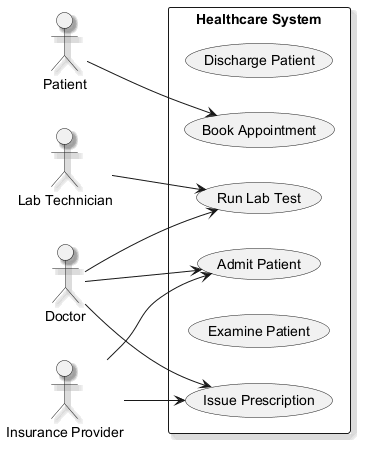

The diagram above was rendered by PlantUML. Its source (embedded in the PNG):
@startuml
skinparam backgroundColor #FFFFFF
skinparam classBackgroundColor #F3E5F5
skinparam classBorderColor #6A1B9A
skinparam shadowing true
left to right direction
actor "Patient" as P
actor "Doctor" as D
actor "Lab Technician" as LT
actor "Insurance Provider" as IP
rectangle "Healthcare System" {
  usecase "Discharge Patient" as UC_DischargePatient
  usecase "Admit Patient" as UC_AdmitPatient
  usecase "Run Lab Test" as UC_RunLabTest
  usecase "Issue Prescription" as UC_IssuePrescription
  usecase "Examine Patient" as UC_ExaminePatient
  usecase "Book Appointment" as UC_BookAppointment
}
P --> UC_BookAppointment
D --> UC_RunLabTest
D --> UC_IssuePrescription
D --> UC_AdmitPatient
LT --> UC_RunLabTest
IP --> UC_AdmitPatient
IP --> UC_IssuePrescription
@enduml